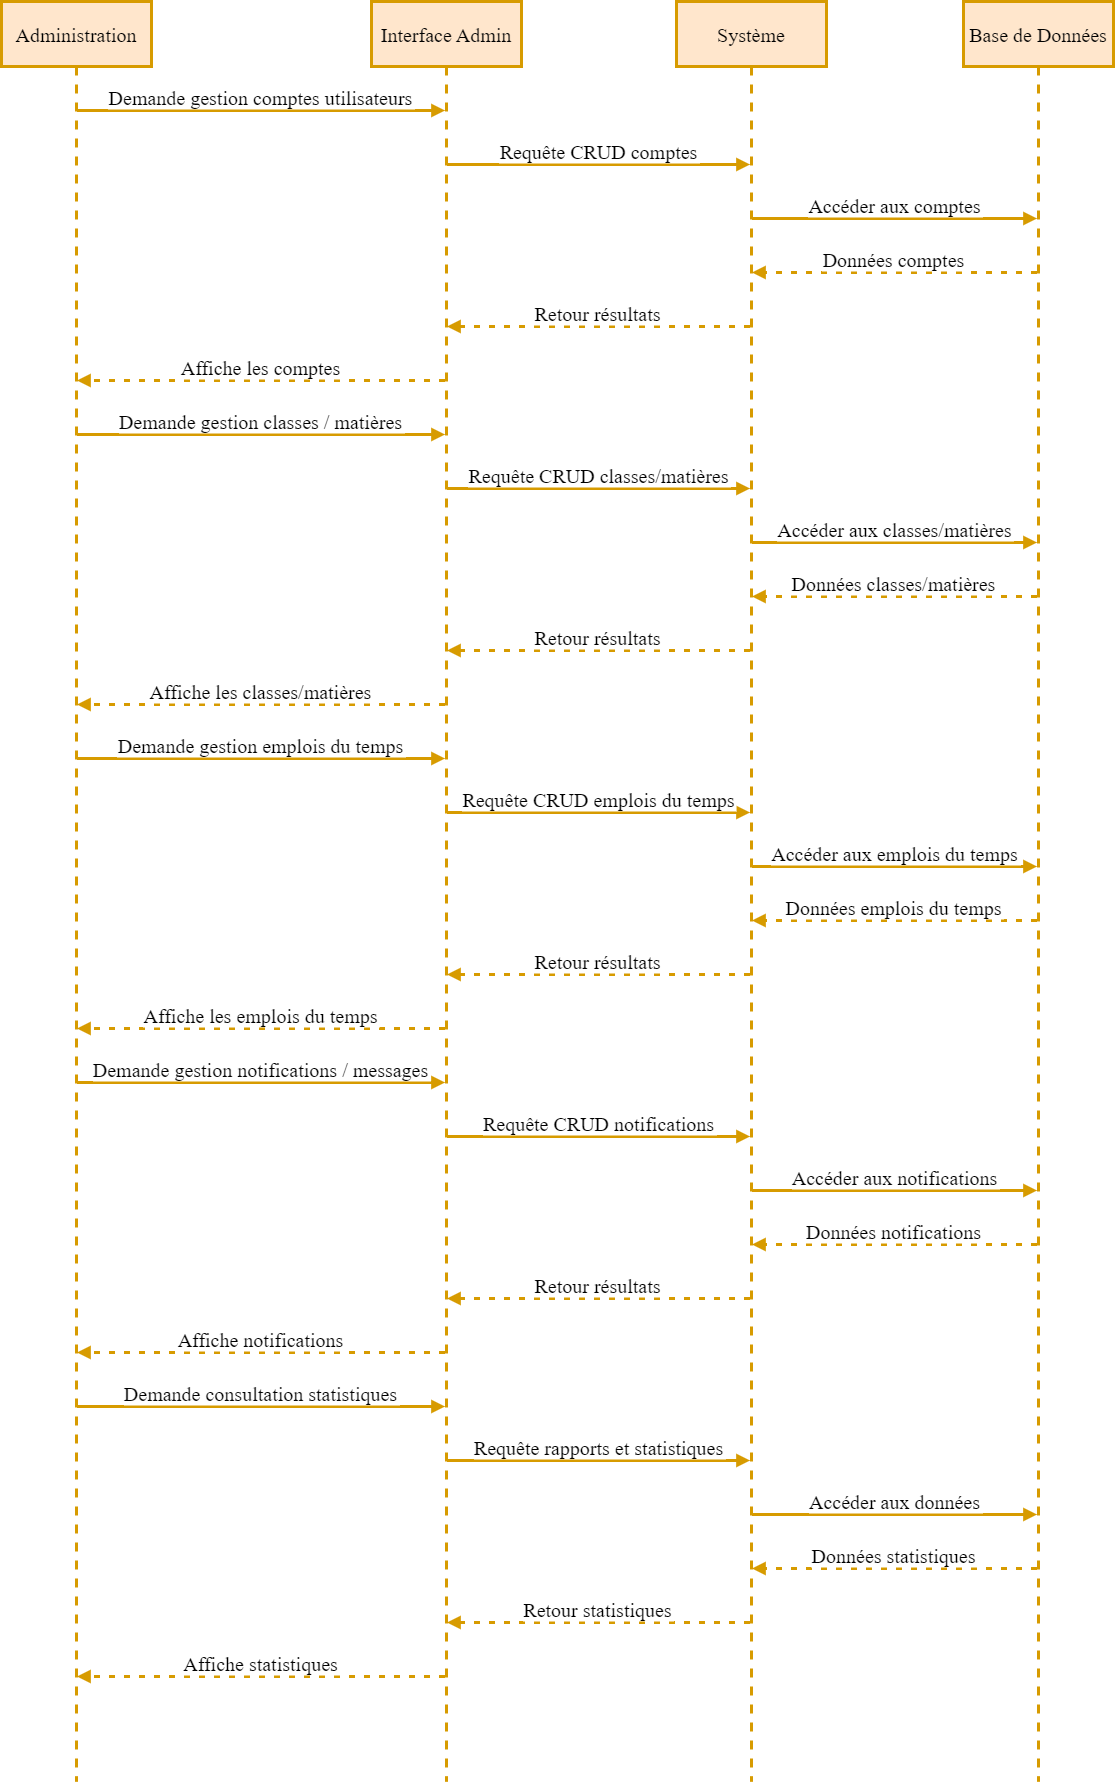

The diagram above was exported from draw.io. Its source (the exported page's mxGraphModel, read from the mxfile embedded in the PNG):
<mxGraphModel dx="1050" dy="621" grid="1" gridSize="10" guides="1" tooltips="1" connect="1" arrows="1" fold="1" page="1" pageScale="1" pageWidth="2500" pageHeight="2000" math="0" shadow="0">
  <root>
    <mxCell id="0" />
    <mxCell id="1" parent="0" />
    <mxCell id="A74q4DioKRNBV1k0rThX-1" value="Administration" style="shape=umlLifeline;perimeter=lifelinePerimeter;whiteSpace=wrap;container=1;dropTarget=0;collapsible=0;recursiveResize=0;outlineConnect=0;portConstraint=eastwest;newEdgeStyle={&quot;edgeStyle&quot;:&quot;elbowEdgeStyle&quot;,&quot;elbow&quot;:&quot;vertical&quot;,&quot;curved&quot;:0,&quot;rounded&quot;:0};size=65;strokeWidth=3;fillColor=#ffe6cc;strokeColor=#d79b00;fontStyle=0;fontSize=20;fontFamily=Times New Roman;" vertex="1" parent="1">
      <mxGeometry x="20" y="20" width="150" height="1780" as="geometry" />
    </mxCell>
    <mxCell id="A74q4DioKRNBV1k0rThX-2" value="Interface Admin" style="shape=umlLifeline;perimeter=lifelinePerimeter;whiteSpace=wrap;container=1;dropTarget=0;collapsible=0;recursiveResize=0;outlineConnect=0;portConstraint=eastwest;newEdgeStyle={&quot;edgeStyle&quot;:&quot;elbowEdgeStyle&quot;,&quot;elbow&quot;:&quot;vertical&quot;,&quot;curved&quot;:0,&quot;rounded&quot;:0};size=65;strokeWidth=3;fillColor=#ffe6cc;strokeColor=#d79b00;fontStyle=0;fontSize=20;fontFamily=Times New Roman;" vertex="1" parent="1">
      <mxGeometry x="390" y="20" width="150" height="1780" as="geometry" />
    </mxCell>
    <mxCell id="A74q4DioKRNBV1k0rThX-3" value="Système" style="shape=umlLifeline;perimeter=lifelinePerimeter;whiteSpace=wrap;container=1;dropTarget=0;collapsible=0;recursiveResize=0;outlineConnect=0;portConstraint=eastwest;newEdgeStyle={&quot;edgeStyle&quot;:&quot;elbowEdgeStyle&quot;,&quot;elbow&quot;:&quot;vertical&quot;,&quot;curved&quot;:0,&quot;rounded&quot;:0};size=65;strokeWidth=3;fillColor=#ffe6cc;strokeColor=#d79b00;fontStyle=0;fontSize=20;fontFamily=Times New Roman;" vertex="1" parent="1">
      <mxGeometry x="695" y="20" width="150" height="1780" as="geometry" />
    </mxCell>
    <mxCell id="A74q4DioKRNBV1k0rThX-4" value="Base de Données" style="shape=umlLifeline;perimeter=lifelinePerimeter;whiteSpace=wrap;container=1;dropTarget=0;collapsible=0;recursiveResize=0;outlineConnect=0;portConstraint=eastwest;newEdgeStyle={&quot;edgeStyle&quot;:&quot;elbowEdgeStyle&quot;,&quot;elbow&quot;:&quot;vertical&quot;,&quot;curved&quot;:0,&quot;rounded&quot;:0};size=65;strokeWidth=3;fillColor=#ffe6cc;strokeColor=#d79b00;fontStyle=0;fontSize=20;fontFamily=Times New Roman;" vertex="1" parent="1">
      <mxGeometry x="982" y="20" width="150" height="1780" as="geometry" />
    </mxCell>
    <mxCell id="A74q4DioKRNBV1k0rThX-5" value="Demande gestion comptes utilisateurs" style="verticalAlign=bottom;edgeStyle=elbowEdgeStyle;elbow=vertical;curved=0;rounded=0;endArrow=block;strokeWidth=3;fillColor=#ffe6cc;strokeColor=#d79b00;fontStyle=0;fontSize=20;fontFamily=Times New Roman;" edge="1" parent="1" source="A74q4DioKRNBV1k0rThX-1" target="A74q4DioKRNBV1k0rThX-2">
      <mxGeometry relative="1" as="geometry">
        <Array as="points">
          <mxPoint x="289" y="129" />
        </Array>
      </mxGeometry>
    </mxCell>
    <mxCell id="A74q4DioKRNBV1k0rThX-6" value="Requête CRUD comptes" style="verticalAlign=bottom;edgeStyle=elbowEdgeStyle;elbow=vertical;curved=0;rounded=0;endArrow=block;strokeWidth=3;fillColor=#ffe6cc;strokeColor=#d79b00;fontStyle=0;fontSize=20;fontFamily=Times New Roman;" edge="1" parent="1" source="A74q4DioKRNBV1k0rThX-2" target="A74q4DioKRNBV1k0rThX-3">
      <mxGeometry relative="1" as="geometry">
        <Array as="points">
          <mxPoint x="626" y="183" />
        </Array>
      </mxGeometry>
    </mxCell>
    <mxCell id="A74q4DioKRNBV1k0rThX-7" value="Accéder aux comptes" style="verticalAlign=bottom;edgeStyle=elbowEdgeStyle;elbow=vertical;curved=0;rounded=0;endArrow=block;strokeWidth=3;fillColor=#ffe6cc;strokeColor=#d79b00;fontStyle=0;fontSize=20;fontFamily=Times New Roman;" edge="1" parent="1" source="A74q4DioKRNBV1k0rThX-3" target="A74q4DioKRNBV1k0rThX-4">
      <mxGeometry relative="1" as="geometry">
        <Array as="points">
          <mxPoint x="922" y="237" />
        </Array>
      </mxGeometry>
    </mxCell>
    <mxCell id="A74q4DioKRNBV1k0rThX-8" value="Données comptes" style="verticalAlign=bottom;edgeStyle=elbowEdgeStyle;elbow=vertical;curved=0;rounded=0;dashed=1;dashPattern=2 3;endArrow=block;strokeWidth=3;fillColor=#ffe6cc;strokeColor=#d79b00;fontStyle=0;fontSize=20;fontFamily=Times New Roman;" edge="1" parent="1" source="A74q4DioKRNBV1k0rThX-4" target="A74q4DioKRNBV1k0rThX-3">
      <mxGeometry relative="1" as="geometry">
        <Array as="points">
          <mxPoint x="925" y="291" />
        </Array>
      </mxGeometry>
    </mxCell>
    <mxCell id="A74q4DioKRNBV1k0rThX-9" value="Retour résultats" style="verticalAlign=bottom;edgeStyle=elbowEdgeStyle;elbow=vertical;curved=0;rounded=0;dashed=1;dashPattern=2 3;endArrow=block;strokeWidth=3;fillColor=#ffe6cc;strokeColor=#d79b00;fontStyle=0;fontSize=20;fontFamily=Times New Roman;" edge="1" parent="1" source="A74q4DioKRNBV1k0rThX-3" target="A74q4DioKRNBV1k0rThX-2">
      <mxGeometry relative="1" as="geometry">
        <Array as="points">
          <mxPoint x="629" y="345" />
        </Array>
      </mxGeometry>
    </mxCell>
    <mxCell id="A74q4DioKRNBV1k0rThX-10" value="Affiche les comptes" style="verticalAlign=bottom;edgeStyle=elbowEdgeStyle;elbow=vertical;curved=0;rounded=0;dashed=1;dashPattern=2 3;endArrow=block;strokeWidth=3;fillColor=#ffe6cc;strokeColor=#d79b00;fontStyle=0;fontSize=20;fontFamily=Times New Roman;" edge="1" parent="1" source="A74q4DioKRNBV1k0rThX-2" target="A74q4DioKRNBV1k0rThX-1">
      <mxGeometry relative="1" as="geometry">
        <Array as="points">
          <mxPoint x="292" y="399" />
        </Array>
      </mxGeometry>
    </mxCell>
    <mxCell id="A74q4DioKRNBV1k0rThX-11" value="Demande gestion classes / matières" style="verticalAlign=bottom;edgeStyle=elbowEdgeStyle;elbow=vertical;curved=0;rounded=0;endArrow=block;strokeWidth=3;fillColor=#ffe6cc;strokeColor=#d79b00;fontStyle=0;fontSize=20;fontFamily=Times New Roman;" edge="1" parent="1" source="A74q4DioKRNBV1k0rThX-1" target="A74q4DioKRNBV1k0rThX-2">
      <mxGeometry relative="1" as="geometry">
        <Array as="points">
          <mxPoint x="289" y="453" />
        </Array>
      </mxGeometry>
    </mxCell>
    <mxCell id="A74q4DioKRNBV1k0rThX-12" value="Requête CRUD classes/matières" style="verticalAlign=bottom;edgeStyle=elbowEdgeStyle;elbow=vertical;curved=0;rounded=0;endArrow=block;strokeWidth=3;fillColor=#ffe6cc;strokeColor=#d79b00;fontStyle=0;fontSize=20;fontFamily=Times New Roman;" edge="1" parent="1" source="A74q4DioKRNBV1k0rThX-2" target="A74q4DioKRNBV1k0rThX-3">
      <mxGeometry relative="1" as="geometry">
        <Array as="points">
          <mxPoint x="626" y="507" />
        </Array>
      </mxGeometry>
    </mxCell>
    <mxCell id="A74q4DioKRNBV1k0rThX-13" value="Accéder aux classes/matières" style="verticalAlign=bottom;edgeStyle=elbowEdgeStyle;elbow=vertical;curved=0;rounded=0;endArrow=block;strokeWidth=3;fillColor=#ffe6cc;strokeColor=#d79b00;fontStyle=0;fontSize=20;fontFamily=Times New Roman;" edge="1" parent="1" source="A74q4DioKRNBV1k0rThX-3" target="A74q4DioKRNBV1k0rThX-4">
      <mxGeometry relative="1" as="geometry">
        <Array as="points">
          <mxPoint x="922" y="561" />
        </Array>
      </mxGeometry>
    </mxCell>
    <mxCell id="A74q4DioKRNBV1k0rThX-14" value="Données classes/matières" style="verticalAlign=bottom;edgeStyle=elbowEdgeStyle;elbow=vertical;curved=0;rounded=0;dashed=1;dashPattern=2 3;endArrow=block;strokeWidth=3;fillColor=#ffe6cc;strokeColor=#d79b00;fontStyle=0;fontSize=20;fontFamily=Times New Roman;" edge="1" parent="1" source="A74q4DioKRNBV1k0rThX-4" target="A74q4DioKRNBV1k0rThX-3">
      <mxGeometry relative="1" as="geometry">
        <Array as="points">
          <mxPoint x="925" y="615" />
        </Array>
      </mxGeometry>
    </mxCell>
    <mxCell id="A74q4DioKRNBV1k0rThX-15" value="Retour résultats" style="verticalAlign=bottom;edgeStyle=elbowEdgeStyle;elbow=vertical;curved=0;rounded=0;dashed=1;dashPattern=2 3;endArrow=block;strokeWidth=3;fillColor=#ffe6cc;strokeColor=#d79b00;fontStyle=0;fontSize=20;fontFamily=Times New Roman;" edge="1" parent="1" source="A74q4DioKRNBV1k0rThX-3" target="A74q4DioKRNBV1k0rThX-2">
      <mxGeometry relative="1" as="geometry">
        <Array as="points">
          <mxPoint x="629" y="669" />
        </Array>
      </mxGeometry>
    </mxCell>
    <mxCell id="A74q4DioKRNBV1k0rThX-16" value="Affiche les classes/matières" style="verticalAlign=bottom;edgeStyle=elbowEdgeStyle;elbow=vertical;curved=0;rounded=0;dashed=1;dashPattern=2 3;endArrow=block;strokeWidth=3;fillColor=#ffe6cc;strokeColor=#d79b00;fontStyle=0;fontSize=20;fontFamily=Times New Roman;" edge="1" parent="1" source="A74q4DioKRNBV1k0rThX-2" target="A74q4DioKRNBV1k0rThX-1">
      <mxGeometry relative="1" as="geometry">
        <Array as="points">
          <mxPoint x="292" y="723" />
        </Array>
      </mxGeometry>
    </mxCell>
    <mxCell id="A74q4DioKRNBV1k0rThX-17" value="Demande gestion emplois du temps" style="verticalAlign=bottom;edgeStyle=elbowEdgeStyle;elbow=vertical;curved=0;rounded=0;endArrow=block;strokeWidth=3;fillColor=#ffe6cc;strokeColor=#d79b00;fontStyle=0;fontSize=20;fontFamily=Times New Roman;" edge="1" parent="1" source="A74q4DioKRNBV1k0rThX-1" target="A74q4DioKRNBV1k0rThX-2">
      <mxGeometry relative="1" as="geometry">
        <Array as="points">
          <mxPoint x="289" y="777" />
        </Array>
      </mxGeometry>
    </mxCell>
    <mxCell id="A74q4DioKRNBV1k0rThX-18" value="Requête CRUD emplois du temps" style="verticalAlign=bottom;edgeStyle=elbowEdgeStyle;elbow=vertical;curved=0;rounded=0;endArrow=block;strokeWidth=3;fillColor=#ffe6cc;strokeColor=#d79b00;fontStyle=0;fontSize=20;fontFamily=Times New Roman;" edge="1" parent="1" source="A74q4DioKRNBV1k0rThX-2" target="A74q4DioKRNBV1k0rThX-3">
      <mxGeometry relative="1" as="geometry">
        <Array as="points">
          <mxPoint x="626" y="831" />
        </Array>
      </mxGeometry>
    </mxCell>
    <mxCell id="A74q4DioKRNBV1k0rThX-19" value="Accéder aux emplois du temps" style="verticalAlign=bottom;edgeStyle=elbowEdgeStyle;elbow=vertical;curved=0;rounded=0;endArrow=block;strokeWidth=3;fillColor=#ffe6cc;strokeColor=#d79b00;fontStyle=0;fontSize=20;fontFamily=Times New Roman;" edge="1" parent="1" source="A74q4DioKRNBV1k0rThX-3" target="A74q4DioKRNBV1k0rThX-4">
      <mxGeometry relative="1" as="geometry">
        <Array as="points">
          <mxPoint x="922" y="885" />
        </Array>
      </mxGeometry>
    </mxCell>
    <mxCell id="A74q4DioKRNBV1k0rThX-20" value="Données emplois du temps" style="verticalAlign=bottom;edgeStyle=elbowEdgeStyle;elbow=vertical;curved=0;rounded=0;dashed=1;dashPattern=2 3;endArrow=block;strokeWidth=3;fillColor=#ffe6cc;strokeColor=#d79b00;fontStyle=0;fontSize=20;fontFamily=Times New Roman;" edge="1" parent="1" source="A74q4DioKRNBV1k0rThX-4" target="A74q4DioKRNBV1k0rThX-3">
      <mxGeometry relative="1" as="geometry">
        <Array as="points">
          <mxPoint x="925" y="939" />
        </Array>
      </mxGeometry>
    </mxCell>
    <mxCell id="A74q4DioKRNBV1k0rThX-21" value="Retour résultats" style="verticalAlign=bottom;edgeStyle=elbowEdgeStyle;elbow=vertical;curved=0;rounded=0;dashed=1;dashPattern=2 3;endArrow=block;strokeWidth=3;fillColor=#ffe6cc;strokeColor=#d79b00;fontStyle=0;fontSize=20;fontFamily=Times New Roman;" edge="1" parent="1" source="A74q4DioKRNBV1k0rThX-3" target="A74q4DioKRNBV1k0rThX-2">
      <mxGeometry relative="1" as="geometry">
        <Array as="points">
          <mxPoint x="629" y="993" />
        </Array>
      </mxGeometry>
    </mxCell>
    <mxCell id="A74q4DioKRNBV1k0rThX-22" value="Affiche les emplois du temps" style="verticalAlign=bottom;edgeStyle=elbowEdgeStyle;elbow=vertical;curved=0;rounded=0;dashed=1;dashPattern=2 3;endArrow=block;strokeWidth=3;fillColor=#ffe6cc;strokeColor=#d79b00;fontStyle=0;fontSize=20;fontFamily=Times New Roman;" edge="1" parent="1" source="A74q4DioKRNBV1k0rThX-2" target="A74q4DioKRNBV1k0rThX-1">
      <mxGeometry relative="1" as="geometry">
        <Array as="points">
          <mxPoint x="292" y="1047" />
        </Array>
      </mxGeometry>
    </mxCell>
    <mxCell id="A74q4DioKRNBV1k0rThX-23" value="Demande gestion notifications / messages" style="verticalAlign=bottom;edgeStyle=elbowEdgeStyle;elbow=vertical;curved=0;rounded=0;endArrow=block;strokeWidth=3;fillColor=#ffe6cc;strokeColor=#d79b00;fontStyle=0;fontSize=20;fontFamily=Times New Roman;" edge="1" parent="1" source="A74q4DioKRNBV1k0rThX-1" target="A74q4DioKRNBV1k0rThX-2">
      <mxGeometry relative="1" as="geometry">
        <Array as="points">
          <mxPoint x="289" y="1101" />
        </Array>
      </mxGeometry>
    </mxCell>
    <mxCell id="A74q4DioKRNBV1k0rThX-24" value="Requête CRUD notifications" style="verticalAlign=bottom;edgeStyle=elbowEdgeStyle;elbow=vertical;curved=0;rounded=0;endArrow=block;strokeWidth=3;fillColor=#ffe6cc;strokeColor=#d79b00;fontStyle=0;fontSize=20;fontFamily=Times New Roman;" edge="1" parent="1" source="A74q4DioKRNBV1k0rThX-2" target="A74q4DioKRNBV1k0rThX-3">
      <mxGeometry relative="1" as="geometry">
        <Array as="points">
          <mxPoint x="626" y="1155" />
        </Array>
      </mxGeometry>
    </mxCell>
    <mxCell id="A74q4DioKRNBV1k0rThX-25" value="Accéder aux notifications" style="verticalAlign=bottom;edgeStyle=elbowEdgeStyle;elbow=vertical;curved=0;rounded=0;endArrow=block;strokeWidth=3;fillColor=#ffe6cc;strokeColor=#d79b00;fontStyle=0;fontSize=20;fontFamily=Times New Roman;" edge="1" parent="1" source="A74q4DioKRNBV1k0rThX-3" target="A74q4DioKRNBV1k0rThX-4">
      <mxGeometry relative="1" as="geometry">
        <Array as="points">
          <mxPoint x="922" y="1209" />
        </Array>
      </mxGeometry>
    </mxCell>
    <mxCell id="A74q4DioKRNBV1k0rThX-26" value="Données notifications" style="verticalAlign=bottom;edgeStyle=elbowEdgeStyle;elbow=vertical;curved=0;rounded=0;dashed=1;dashPattern=2 3;endArrow=block;strokeWidth=3;fillColor=#ffe6cc;strokeColor=#d79b00;fontStyle=0;fontSize=20;fontFamily=Times New Roman;" edge="1" parent="1" source="A74q4DioKRNBV1k0rThX-4" target="A74q4DioKRNBV1k0rThX-3">
      <mxGeometry relative="1" as="geometry">
        <Array as="points">
          <mxPoint x="925" y="1263" />
        </Array>
      </mxGeometry>
    </mxCell>
    <mxCell id="A74q4DioKRNBV1k0rThX-27" value="Retour résultats" style="verticalAlign=bottom;edgeStyle=elbowEdgeStyle;elbow=vertical;curved=0;rounded=0;dashed=1;dashPattern=2 3;endArrow=block;strokeWidth=3;fillColor=#ffe6cc;strokeColor=#d79b00;fontStyle=0;fontSize=20;fontFamily=Times New Roman;" edge="1" parent="1" source="A74q4DioKRNBV1k0rThX-3" target="A74q4DioKRNBV1k0rThX-2">
      <mxGeometry relative="1" as="geometry">
        <Array as="points">
          <mxPoint x="629" y="1317" />
        </Array>
      </mxGeometry>
    </mxCell>
    <mxCell id="A74q4DioKRNBV1k0rThX-28" value="Affiche notifications" style="verticalAlign=bottom;edgeStyle=elbowEdgeStyle;elbow=vertical;curved=0;rounded=0;dashed=1;dashPattern=2 3;endArrow=block;strokeWidth=3;fillColor=#ffe6cc;strokeColor=#d79b00;fontStyle=0;fontSize=20;fontFamily=Times New Roman;" edge="1" parent="1" source="A74q4DioKRNBV1k0rThX-2" target="A74q4DioKRNBV1k0rThX-1">
      <mxGeometry relative="1" as="geometry">
        <Array as="points">
          <mxPoint x="292" y="1371" />
        </Array>
      </mxGeometry>
    </mxCell>
    <mxCell id="A74q4DioKRNBV1k0rThX-29" value="Demande consultation statistiques" style="verticalAlign=bottom;edgeStyle=elbowEdgeStyle;elbow=vertical;curved=0;rounded=0;endArrow=block;strokeWidth=3;fillColor=#ffe6cc;strokeColor=#d79b00;fontStyle=0;fontSize=20;fontFamily=Times New Roman;" edge="1" parent="1" source="A74q4DioKRNBV1k0rThX-1" target="A74q4DioKRNBV1k0rThX-2">
      <mxGeometry relative="1" as="geometry">
        <Array as="points">
          <mxPoint x="289" y="1425" />
        </Array>
      </mxGeometry>
    </mxCell>
    <mxCell id="A74q4DioKRNBV1k0rThX-30" value="Requête rapports et statistiques" style="verticalAlign=bottom;edgeStyle=elbowEdgeStyle;elbow=vertical;curved=0;rounded=0;endArrow=block;strokeWidth=3;fillColor=#ffe6cc;strokeColor=#d79b00;fontStyle=0;fontSize=20;fontFamily=Times New Roman;" edge="1" parent="1" source="A74q4DioKRNBV1k0rThX-2" target="A74q4DioKRNBV1k0rThX-3">
      <mxGeometry relative="1" as="geometry">
        <Array as="points">
          <mxPoint x="626" y="1479" />
        </Array>
      </mxGeometry>
    </mxCell>
    <mxCell id="A74q4DioKRNBV1k0rThX-31" value="Accéder aux données" style="verticalAlign=bottom;edgeStyle=elbowEdgeStyle;elbow=vertical;curved=0;rounded=0;endArrow=block;strokeWidth=3;fillColor=#ffe6cc;strokeColor=#d79b00;fontStyle=0;fontSize=20;fontFamily=Times New Roman;" edge="1" parent="1" source="A74q4DioKRNBV1k0rThX-3" target="A74q4DioKRNBV1k0rThX-4">
      <mxGeometry relative="1" as="geometry">
        <Array as="points">
          <mxPoint x="922" y="1533" />
        </Array>
      </mxGeometry>
    </mxCell>
    <mxCell id="A74q4DioKRNBV1k0rThX-32" value="Données statistiques" style="verticalAlign=bottom;edgeStyle=elbowEdgeStyle;elbow=vertical;curved=0;rounded=0;dashed=1;dashPattern=2 3;endArrow=block;strokeWidth=3;fillColor=#ffe6cc;strokeColor=#d79b00;fontStyle=0;fontSize=20;fontFamily=Times New Roman;" edge="1" parent="1" source="A74q4DioKRNBV1k0rThX-4" target="A74q4DioKRNBV1k0rThX-3">
      <mxGeometry relative="1" as="geometry">
        <Array as="points">
          <mxPoint x="925" y="1587" />
        </Array>
      </mxGeometry>
    </mxCell>
    <mxCell id="A74q4DioKRNBV1k0rThX-33" value="Retour statistiques" style="verticalAlign=bottom;edgeStyle=elbowEdgeStyle;elbow=vertical;curved=0;rounded=0;dashed=1;dashPattern=2 3;endArrow=block;strokeWidth=3;fillColor=#ffe6cc;strokeColor=#d79b00;fontStyle=0;fontSize=20;fontFamily=Times New Roman;" edge="1" parent="1" source="A74q4DioKRNBV1k0rThX-3" target="A74q4DioKRNBV1k0rThX-2">
      <mxGeometry relative="1" as="geometry">
        <Array as="points">
          <mxPoint x="629" y="1641" />
        </Array>
      </mxGeometry>
    </mxCell>
    <mxCell id="A74q4DioKRNBV1k0rThX-34" value="Affiche statistiques" style="verticalAlign=bottom;edgeStyle=elbowEdgeStyle;elbow=vertical;curved=0;rounded=0;dashed=1;dashPattern=2 3;endArrow=block;strokeWidth=3;fillColor=#ffe6cc;strokeColor=#d79b00;fontStyle=0;fontSize=20;fontFamily=Times New Roman;" edge="1" parent="1" source="A74q4DioKRNBV1k0rThX-2" target="A74q4DioKRNBV1k0rThX-1">
      <mxGeometry relative="1" as="geometry">
        <Array as="points">
          <mxPoint x="292" y="1695" />
        </Array>
      </mxGeometry>
    </mxCell>
  </root>
</mxGraphModel>